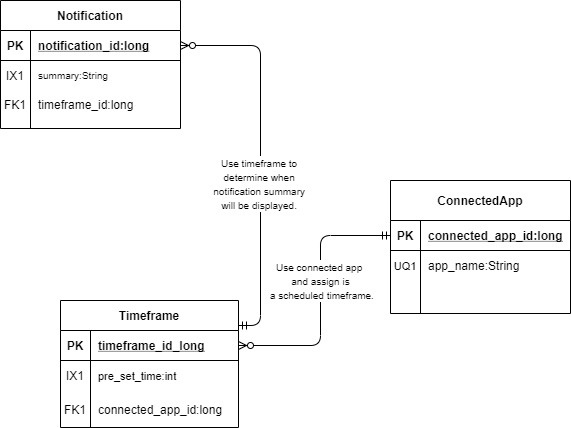

The diagram above was exported from draw.io. Its source (the exported page's mxGraphModel, read from the mxfile embedded in the PNG):
<mxGraphModel dx="925" dy="1637" grid="1" gridSize="10" guides="1" tooltips="1" connect="1" arrows="1" fold="1" page="1" pageScale="1" pageWidth="850" pageHeight="1100" math="0" shadow="0">
  <root>
    <mxCell id="0" />
    <mxCell id="1" parent="0" />
    <mxCell id="2" value="Timeframe" style="shape=table;startSize=30;container=1;collapsible=1;childLayout=tableLayout;fixedRows=1;rowLines=0;fontStyle=1;align=center;resizeLast=1;strokeWidth=1;" vertex="1" parent="1">
      <mxGeometry x="310" y="280" width="178" height="127" as="geometry" />
    </mxCell>
    <mxCell id="3" value="" style="shape=partialRectangle;collapsible=0;dropTarget=0;pointerEvents=0;fillColor=none;top=0;left=0;bottom=1;right=0;points=[[0,0.5],[1,0.5]];portConstraint=eastwest;" vertex="1" parent="2">
      <mxGeometry y="30" width="178" height="30" as="geometry" />
    </mxCell>
    <mxCell id="4" value="PK" style="shape=partialRectangle;connectable=0;fillColor=none;top=0;left=0;bottom=0;right=0;fontStyle=1;overflow=hidden;" vertex="1" parent="3">
      <mxGeometry width="30" height="30" as="geometry" />
    </mxCell>
    <mxCell id="5" value="timeframe_id_long" style="shape=partialRectangle;connectable=0;fillColor=none;top=0;left=0;bottom=0;right=0;align=left;spacingLeft=6;fontStyle=5;overflow=hidden;" vertex="1" parent="3">
      <mxGeometry x="30" width="148" height="30" as="geometry" />
    </mxCell>
    <mxCell id="6" value="" style="shape=partialRectangle;collapsible=0;dropTarget=0;pointerEvents=0;fillColor=none;top=0;left=0;bottom=0;right=0;points=[[0,0.5],[1,0.5]];portConstraint=eastwest;" vertex="1" parent="2">
      <mxGeometry y="60" width="178" height="30" as="geometry" />
    </mxCell>
    <mxCell id="7" value="IX1" style="shape=partialRectangle;connectable=0;fillColor=none;top=0;left=0;bottom=0;right=0;editable=1;overflow=hidden;" vertex="1" parent="6">
      <mxGeometry width="30" height="30" as="geometry" />
    </mxCell>
    <mxCell id="8" value="pre_set_time:int" style="shape=partialRectangle;connectable=0;fillColor=none;top=0;left=0;bottom=0;right=0;align=left;spacingLeft=6;overflow=hidden;fontSize=11;" vertex="1" parent="6">
      <mxGeometry x="30" width="148" height="30" as="geometry" />
    </mxCell>
    <mxCell id="9" value="" style="shape=partialRectangle;collapsible=0;dropTarget=0;pointerEvents=0;fillColor=none;top=0;left=0;bottom=0;right=0;points=[[0,0.5],[1,0.5]];portConstraint=eastwest;" vertex="1" parent="2">
      <mxGeometry y="90" width="178" height="4" as="geometry" />
    </mxCell>
    <mxCell id="10" value="" style="shape=partialRectangle;connectable=0;fillColor=none;top=0;left=0;bottom=0;right=0;editable=1;overflow=hidden;" vertex="1" parent="9">
      <mxGeometry width="30" height="4" as="geometry" />
    </mxCell>
    <mxCell id="11" value="" style="shape=partialRectangle;connectable=0;fillColor=none;top=0;left=0;bottom=0;right=0;align=left;spacingLeft=6;overflow=hidden;" vertex="1" parent="9">
      <mxGeometry x="30" width="148" height="4" as="geometry" />
    </mxCell>
    <mxCell id="12" value="" style="shape=partialRectangle;collapsible=0;dropTarget=0;pointerEvents=0;fillColor=none;top=0;left=0;bottom=0;right=0;points=[[0,0.5],[1,0.5]];portConstraint=eastwest;" vertex="1" parent="2">
      <mxGeometry y="94" width="178" height="29" as="geometry" />
    </mxCell>
    <mxCell id="13" value="FK1" style="shape=partialRectangle;connectable=0;fillColor=none;top=0;left=0;bottom=0;right=0;editable=1;overflow=hidden;" vertex="1" parent="12">
      <mxGeometry width="30" height="29" as="geometry" />
    </mxCell>
    <mxCell id="14" value="connected_app_id:long" style="shape=partialRectangle;connectable=0;fillColor=none;top=0;left=0;bottom=0;right=0;align=left;spacingLeft=6;overflow=hidden;" vertex="1" parent="12">
      <mxGeometry x="30" width="148" height="29" as="geometry" />
    </mxCell>
    <mxCell id="15" value="" style="shape=partialRectangle;collapsible=0;dropTarget=0;pointerEvents=0;fillColor=none;top=0;left=0;bottom=0;right=0;points=[[0,0.5],[1,0.5]];portConstraint=eastwest;" vertex="1" parent="2">
      <mxGeometry y="123" width="178" height="4" as="geometry" />
    </mxCell>
    <mxCell id="16" value="" style="shape=partialRectangle;connectable=0;fillColor=none;top=0;left=0;bottom=0;right=0;editable=1;overflow=hidden;" vertex="1" parent="15">
      <mxGeometry width="30" height="4" as="geometry" />
    </mxCell>
    <mxCell id="17" value="" style="shape=partialRectangle;connectable=0;fillColor=none;top=0;left=0;bottom=0;right=0;align=left;spacingLeft=6;overflow=hidden;" vertex="1" parent="15">
      <mxGeometry x="30" width="148" height="4" as="geometry" />
    </mxCell>
    <mxCell id="18" value="&lt;font size=&quot;1&quot;&gt;Use connected app &lt;br&gt;and assign is&lt;br&gt;&amp;nbsp;a scheduled timeframe.&lt;/font&gt;" style="edgeStyle=elbowEdgeStyle;fontSize=12;html=1;endArrow=ERzeroToMany;startArrow=ERmandOne;entryX=1;entryY=0.5;entryDx=0;entryDy=0;exitX=0;exitY=0.5;exitDx=0;exitDy=0;" edge="1" source="21" target="3" parent="1">
      <mxGeometry x="-0.1221" width="100" height="100" relative="1" as="geometry">
        <mxPoint x="616" y="222" as="sourcePoint" />
        <mxPoint x="520" y="160" as="targetPoint" />
        <Array as="points">
          <mxPoint x="570" y="280" />
        </Array>
        <mxPoint as="offset" />
      </mxGeometry>
    </mxCell>
    <mxCell id="19" value="&lt;font size=&quot;1&quot;&gt;Use timeframe to &lt;br&gt;determine when&amp;nbsp;&lt;br&gt;notification summary &lt;br&gt;will be displayed.&amp;nbsp;&lt;/font&gt;" style="edgeStyle=orthogonalEdgeStyle;fontSize=12;html=1;endArrow=ERzeroToMany;startArrow=ERmandOne;entryX=1;entryY=0.5;entryDx=0;entryDy=0;" edge="1" target="37" parent="1">
      <mxGeometry x="-0.1404" width="100" height="100" relative="1" as="geometry">
        <mxPoint x="488" y="305" as="sourcePoint" />
        <mxPoint x="510" y="30" as="targetPoint" />
        <Array as="points">
          <mxPoint x="510" y="305" />
          <mxPoint x="510" y="25" />
        </Array>
        <mxPoint as="offset" />
      </mxGeometry>
    </mxCell>
    <mxCell id="20" value="ConnectedApp" style="shape=table;startSize=40;container=1;collapsible=1;childLayout=tableLayout;fixedRows=1;rowLines=0;fontStyle=1;align=center;resizeLast=1;" vertex="1" parent="1">
      <mxGeometry x="640" y="160" width="180" height="133" as="geometry" />
    </mxCell>
    <mxCell id="21" value="" style="shape=partialRectangle;collapsible=0;dropTarget=0;pointerEvents=0;fillColor=none;top=0;left=0;bottom=1;right=0;points=[[0,0.5],[1,0.5]];portConstraint=eastwest;" vertex="1" parent="20">
      <mxGeometry y="40" width="180" height="30" as="geometry" />
    </mxCell>
    <mxCell id="22" value="PK" style="shape=partialRectangle;connectable=0;fillColor=none;top=0;left=0;bottom=0;right=0;fontStyle=1;overflow=hidden;" vertex="1" parent="21">
      <mxGeometry width="30" height="30" as="geometry" />
    </mxCell>
    <mxCell id="23" value="connected_app_id:long" style="shape=partialRectangle;connectable=0;fillColor=none;top=0;left=0;bottom=0;right=0;align=left;spacingLeft=6;fontStyle=5;overflow=hidden;" vertex="1" parent="21">
      <mxGeometry x="30" width="150" height="30" as="geometry" />
    </mxCell>
    <mxCell id="24" value="" style="shape=partialRectangle;collapsible=0;dropTarget=0;pointerEvents=0;fillColor=none;top=0;left=0;bottom=0;right=0;points=[[0,0.5],[1,0.5]];portConstraint=eastwest;" vertex="1" parent="20">
      <mxGeometry y="70" width="180" height="30" as="geometry" />
    </mxCell>
    <mxCell id="25" value="UQ1" style="shape=partialRectangle;connectable=0;fillColor=none;top=0;left=0;bottom=0;right=0;editable=1;overflow=hidden;fontSize=11;" vertex="1" parent="24">
      <mxGeometry width="30" height="30" as="geometry" />
    </mxCell>
    <mxCell id="26" value="app_name:String" style="shape=partialRectangle;connectable=0;fillColor=none;top=0;left=0;bottom=0;right=0;align=left;spacingLeft=6;overflow=hidden;" vertex="1" parent="24">
      <mxGeometry x="30" width="150" height="30" as="geometry" />
    </mxCell>
    <mxCell id="27" value="" style="shape=partialRectangle;collapsible=0;dropTarget=0;pointerEvents=0;fillColor=none;top=0;left=0;bottom=0;right=0;points=[[0,0.5],[1,0.5]];portConstraint=eastwest;" vertex="1" parent="20">
      <mxGeometry y="100" width="180" height="4" as="geometry" />
    </mxCell>
    <mxCell id="28" value="" style="shape=partialRectangle;connectable=0;fillColor=none;top=0;left=0;bottom=0;right=0;editable=1;overflow=hidden;" vertex="1" parent="27">
      <mxGeometry width="30" height="4" as="geometry" />
    </mxCell>
    <mxCell id="29" value="" style="shape=partialRectangle;connectable=0;fillColor=none;top=0;left=0;bottom=0;right=0;align=left;spacingLeft=6;overflow=hidden;" vertex="1" parent="27">
      <mxGeometry x="30" width="150" height="4" as="geometry" />
    </mxCell>
    <mxCell id="30" value="" style="shape=partialRectangle;collapsible=0;dropTarget=0;pointerEvents=0;fillColor=none;top=0;left=0;bottom=0;right=0;points=[[0,0.5],[1,0.5]];portConstraint=eastwest;" vertex="1" parent="20">
      <mxGeometry y="104" width="180" height="26" as="geometry" />
    </mxCell>
    <mxCell id="31" value="" style="shape=partialRectangle;connectable=0;fillColor=none;top=0;left=0;bottom=0;right=0;editable=1;overflow=hidden;" vertex="1" parent="30">
      <mxGeometry width="30" height="26" as="geometry" />
    </mxCell>
    <mxCell id="32" value="" style="shape=partialRectangle;connectable=0;fillColor=none;top=0;left=0;bottom=0;right=0;align=left;spacingLeft=6;overflow=hidden;" vertex="1" parent="30">
      <mxGeometry x="30" width="150" height="26" as="geometry" />
    </mxCell>
    <mxCell id="33" value="" style="shape=partialRectangle;collapsible=0;dropTarget=0;pointerEvents=0;fillColor=none;top=0;left=0;bottom=0;right=0;points=[[0,0.5],[1,0.5]];portConstraint=eastwest;" vertex="1" parent="20">
      <mxGeometry y="130" width="180" height="3" as="geometry" />
    </mxCell>
    <mxCell id="34" value="" style="shape=partialRectangle;connectable=0;fillColor=none;top=0;left=0;bottom=0;right=0;editable=1;overflow=hidden;" vertex="1" parent="33">
      <mxGeometry width="30" height="3" as="geometry" />
    </mxCell>
    <mxCell id="35" value="" style="shape=partialRectangle;connectable=0;fillColor=none;top=0;left=0;bottom=0;right=0;align=left;spacingLeft=6;overflow=hidden;" vertex="1" parent="33">
      <mxGeometry x="30" width="150" height="3" as="geometry" />
    </mxCell>
    <mxCell id="36" value="Notification" style="shape=table;startSize=30;container=1;collapsible=1;childLayout=tableLayout;fixedRows=1;rowLines=0;fontStyle=1;align=center;resizeLast=1;" vertex="1" parent="1">
      <mxGeometry x="250" y="-20" width="180" height="128" as="geometry" />
    </mxCell>
    <mxCell id="37" value="" style="shape=partialRectangle;collapsible=0;dropTarget=0;pointerEvents=0;fillColor=none;top=0;left=0;bottom=1;right=0;points=[[0,0.5],[1,0.5]];portConstraint=eastwest;" vertex="1" parent="36">
      <mxGeometry y="30" width="180" height="30" as="geometry" />
    </mxCell>
    <mxCell id="38" value="PK" style="shape=partialRectangle;connectable=0;fillColor=none;top=0;left=0;bottom=0;right=0;fontStyle=1;overflow=hidden;" vertex="1" parent="37">
      <mxGeometry width="30" height="30" as="geometry" />
    </mxCell>
    <mxCell id="39" value="notification_id:long" style="shape=partialRectangle;connectable=0;fillColor=none;top=0;left=0;bottom=0;right=0;align=left;spacingLeft=6;fontStyle=5;overflow=hidden;" vertex="1" parent="37">
      <mxGeometry x="30" width="150" height="30" as="geometry" />
    </mxCell>
    <mxCell id="40" value="" style="shape=partialRectangle;collapsible=0;dropTarget=0;pointerEvents=0;fillColor=none;top=0;left=0;bottom=0;right=0;points=[[0,0.5],[1,0.5]];portConstraint=eastwest;" vertex="1" parent="36">
      <mxGeometry y="60" width="180" height="30" as="geometry" />
    </mxCell>
    <mxCell id="41" value="IX1" style="shape=partialRectangle;connectable=0;fillColor=none;top=0;left=0;bottom=0;right=0;editable=1;overflow=hidden;" vertex="1" parent="40">
      <mxGeometry width="30" height="30" as="geometry" />
    </mxCell>
    <mxCell id="42" value="summary:String" style="shape=partialRectangle;connectable=0;fillColor=none;top=0;left=0;bottom=0;right=0;align=left;spacingLeft=6;overflow=hidden;fontSize=10;" vertex="1" parent="40">
      <mxGeometry x="30" width="150" height="30" as="geometry" />
    </mxCell>
    <mxCell id="43" value="" style="shape=partialRectangle;collapsible=0;dropTarget=0;pointerEvents=0;fillColor=none;top=0;left=0;bottom=0;right=0;points=[[0,0.5],[1,0.5]];portConstraint=eastwest;" vertex="1" parent="36">
      <mxGeometry y="90" width="180" height="28" as="geometry" />
    </mxCell>
    <mxCell id="44" value="FK1" style="shape=partialRectangle;connectable=0;fillColor=none;top=0;left=0;bottom=0;right=0;editable=1;overflow=hidden;" vertex="1" parent="43">
      <mxGeometry width="30" height="28" as="geometry" />
    </mxCell>
    <mxCell id="45" value="timeframe_id:long" style="shape=partialRectangle;connectable=0;fillColor=none;top=0;left=0;bottom=0;right=0;align=left;spacingLeft=6;overflow=hidden;" vertex="1" parent="43">
      <mxGeometry x="30" width="150" height="28" as="geometry" />
    </mxCell>
  </root>
</mxGraphModel>